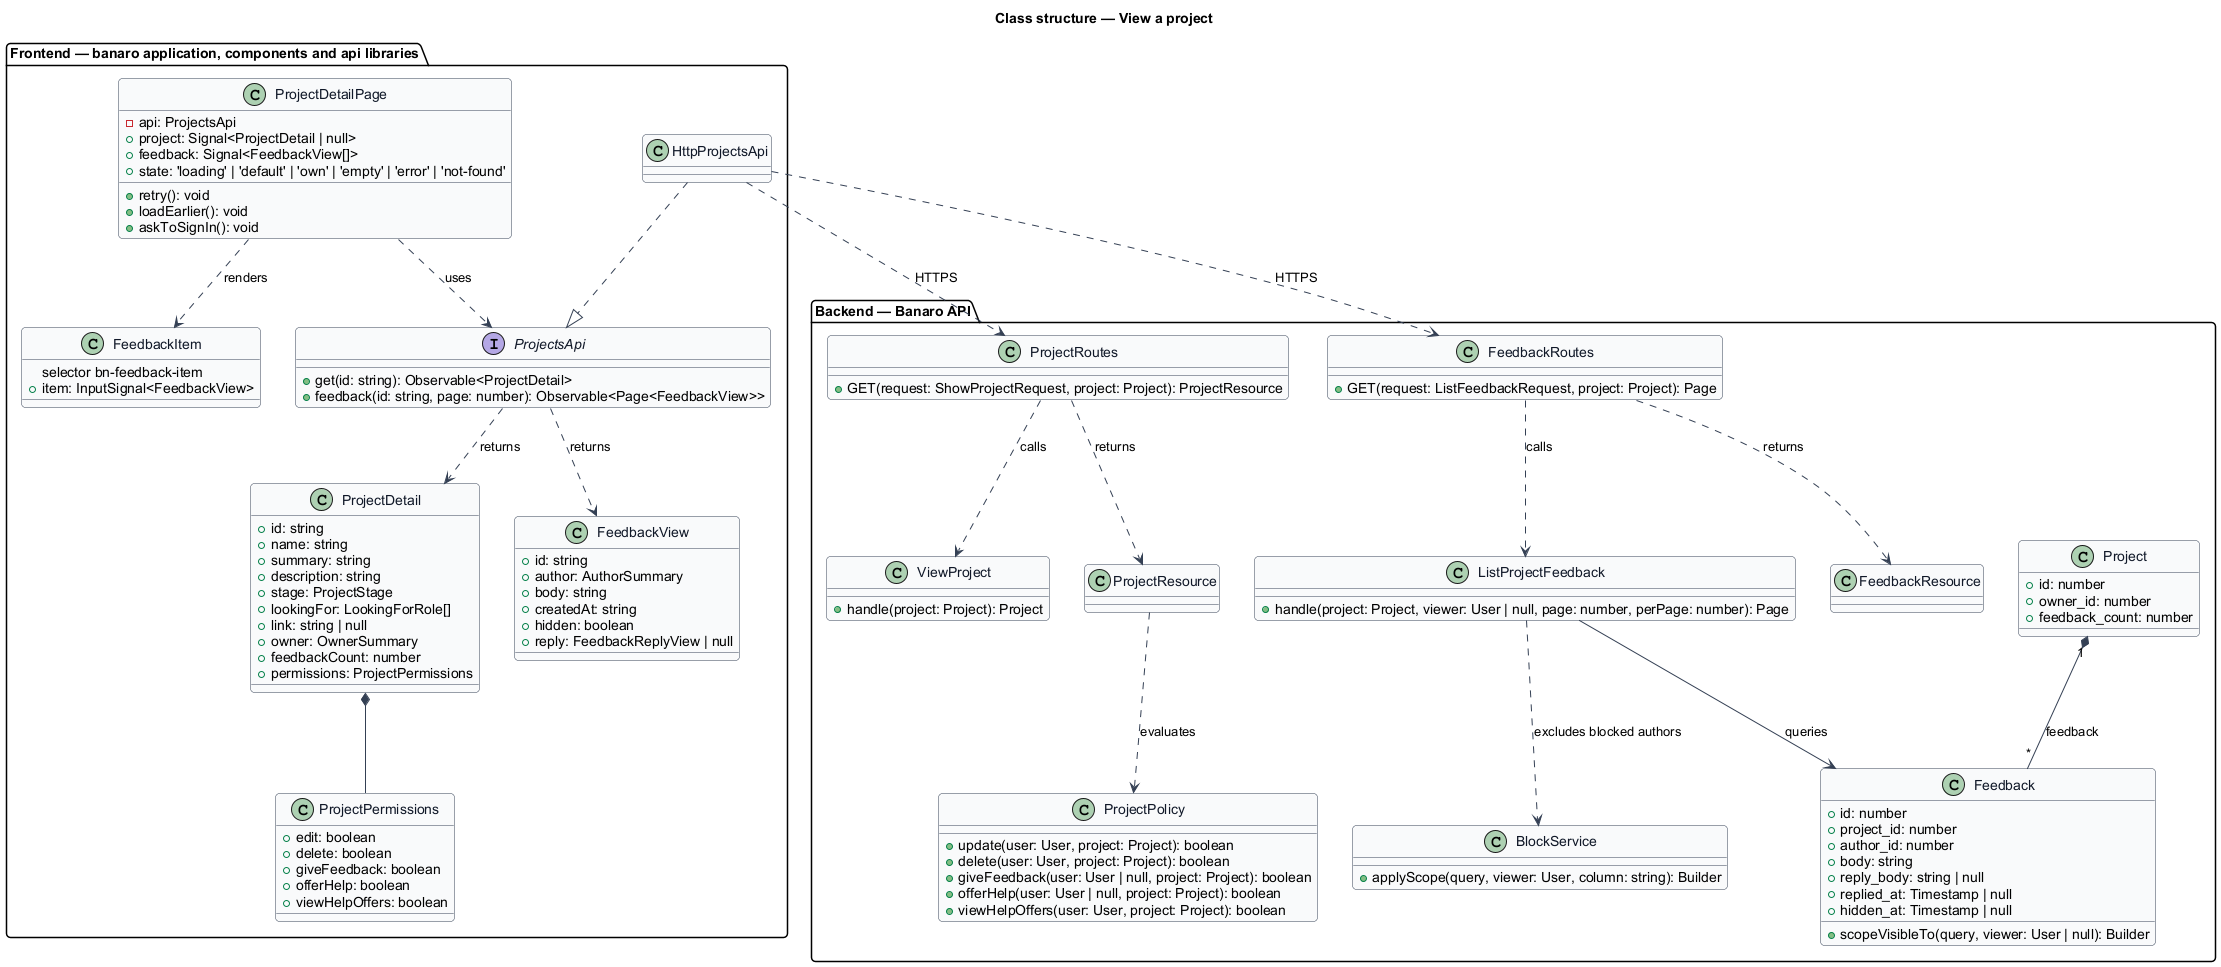

The diagram above was rendered by PlantUML. Its source (embedded in the PNG):
@startuml
' --- shared skin header ---
skinparam backgroundColor #FFFFFF
skinparam shadowing false
skinparam roundcorner 8
skinparam defaultFontName Arial
skinparam ArrowColor #344054
skinparam class {
  BorderColor #344054
  FontColor #101828
  BackgroundColor #F9FAFB
}
' --------------------------
title Class structure — View a project

package "Frontend — banaro application, components and api libraries" {
  class ProjectDetailPage {
    -api: ProjectsApi
    +project: Signal<ProjectDetail | null>
    +feedback: Signal<FeedbackView[]>
    +state: 'loading' | 'default' | 'own' | 'empty' | 'error' | 'not-found'
    +retry(): void
    +loadEarlier(): void
    +askToSignIn(): void
  }
  class FeedbackItem {
    selector bn-feedback-item
    +item: InputSignal<FeedbackView>
  }
  interface ProjectsApi {
    +get(id: string): Observable<ProjectDetail>
    +feedback(id: string, page: number): Observable<Page<FeedbackView>>
  }
  class HttpProjectsApi
  class ProjectDetail {
    +id: string
    +name: string
    +summary: string
    +description: string
    +stage: ProjectStage
    +lookingFor: LookingForRole[]
    +link: string | null
    +owner: OwnerSummary
    +feedbackCount: number
    +permissions: ProjectPermissions
  }
  class ProjectPermissions {
    +edit: boolean
    +delete: boolean
    +giveFeedback: boolean
    +offerHelp: boolean
    +viewHelpOffers: boolean
  }
  class FeedbackView {
    +id: string
    +author: AuthorSummary
    +body: string
    +createdAt: string
    +hidden: boolean
    +reply: FeedbackReplyView | null
  }
}

package "Backend — Banaro API" {
  class ProjectRoutes {
    +GET(request: ShowProjectRequest, project: Project): ProjectResource
  }
  class FeedbackRoutes {
    +GET(request: ListFeedbackRequest, project: Project): Page
  }
  class ViewProject {
    +handle(project: Project): Project
  }
  class ListProjectFeedback {
    +handle(project: Project, viewer: User | null, page: number, perPage: number): Page
  }
  class ProjectPolicy {
    +update(user: User, project: Project): boolean
    +delete(user: User, project: Project): boolean
    +giveFeedback(user: User | null, project: Project): boolean
    +offerHelp(user: User | null, project: Project): boolean
    +viewHelpOffers(user: User, project: Project): boolean
  }
  class BlockService {
    +applyScope(query, viewer: User, column: string): Builder
  }
  class Project {
    +id: number
    +owner_id: number
    +feedback_count: number
  }
  class Feedback {
    +id: number
    +project_id: number
    +author_id: number
    +body: string
    +reply_body: string | null
    +replied_at: Timestamp | null
    +hidden_at: Timestamp | null
    +scopeVisibleTo(query, viewer: User | null): Builder
  }
  class ProjectResource
  class FeedbackResource
}

ProjectDetailPage ..> ProjectsApi : uses
ProjectDetailPage ..> FeedbackItem : renders
HttpProjectsApi ..|> ProjectsApi
ProjectsApi ..> ProjectDetail : returns
ProjectsApi ..> FeedbackView : returns
ProjectDetail *-- ProjectPermissions
HttpProjectsApi ..> ProjectRoutes : HTTPS
HttpProjectsApi ..> FeedbackRoutes : HTTPS

ProjectRoutes ..> ViewProject : calls
ProjectRoutes ..> ProjectResource : returns
FeedbackRoutes ..> ListProjectFeedback : calls
FeedbackRoutes ..> FeedbackResource : returns
ProjectResource ..> ProjectPolicy : evaluates
ListProjectFeedback ..> BlockService : excludes blocked authors
ListProjectFeedback --> Feedback : queries
Project "1" *-- "*" Feedback : feedback
@enduml